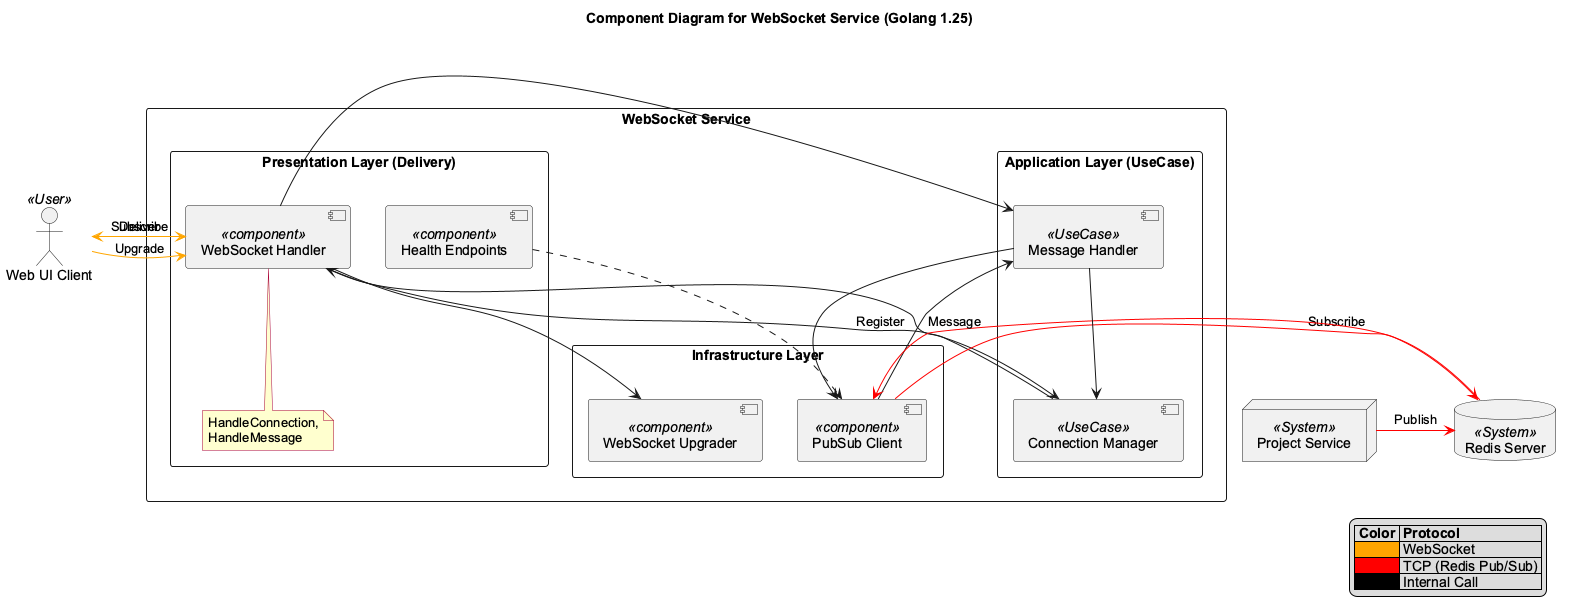

The diagram above was rendered by PlantUML. Its source (embedded in the PNG):
@startuml

title Component Diagram for WebSocket Service (Golang 1.25)

' Cấu hình giao diện
skinparam componentStyle uml2
skinparam packageStyle rectangle
skinparam shadowing false
skinparam DefaultFontName "Arial"
skinparam NoteBackgroundColor #FEFECE
skinparam NoteBorderColor #A80036

' External Systems (Hệ thống bên ngoài)
database "Redis Server" as redis_ext <<System>>
node "Project Service" as project_svc <<System>>
actor "Web UI Client" as web_client <<User>>

' WebSocket Service Boundary
package "WebSocket Service" as websocket_svc {

    ' Presentation Layer
    package "Presentation Layer (Delivery)" as delivery {
        [WebSocket Handler] as ws_handler <<component>>
        note bottom of ws_handler: HandleConnection,\nHandleMessage
        
        [Health Endpoints] as health <<component>>
    }

    ' Application Layer
    package "Application Layer (UseCase)" as usecase {
        [Connection Manager] as conn_mgr <<UseCase>>
        [Message Handler] as msg_handler <<UseCase>>
    }

    ' Infrastructure Layer
    package "Infrastructure Layer" as infra {
        [PubSub Client] as redis_client <<component>>
        [WebSocket Upgrader] as ws_upgrader <<component>>
    }
}

' Relationships (Mối quan hệ)

' Client connection flow
web_client -[#orange]> ws_handler : Upgrade
ws_handler --> ws_upgrader
ws_handler --> conn_mgr : Register

' Message subscription flow
web_client -[#orange]> ws_handler : Subscribe
ws_handler --> msg_handler
msg_handler --> redis_client
redis_client -[#red]> redis_ext : Subscribe

' Real-time data flow
project_svc -[#red]> redis_ext : Publish
redis_ext -[#red]> redis_client : Message
redis_client --> msg_handler
msg_handler --> conn_mgr
conn_mgr --> ws_handler
ws_handler -[#orange]> web_client : Deliver

' Health check
health ..> redis_client

' Legend
legend right
  |= Color |= Protocol |
  | <#orange> | WebSocket |
  | <#red> | TCP (Redis Pub/Sub) |
  | <#black> | Internal Call |
endlegend

@enduml